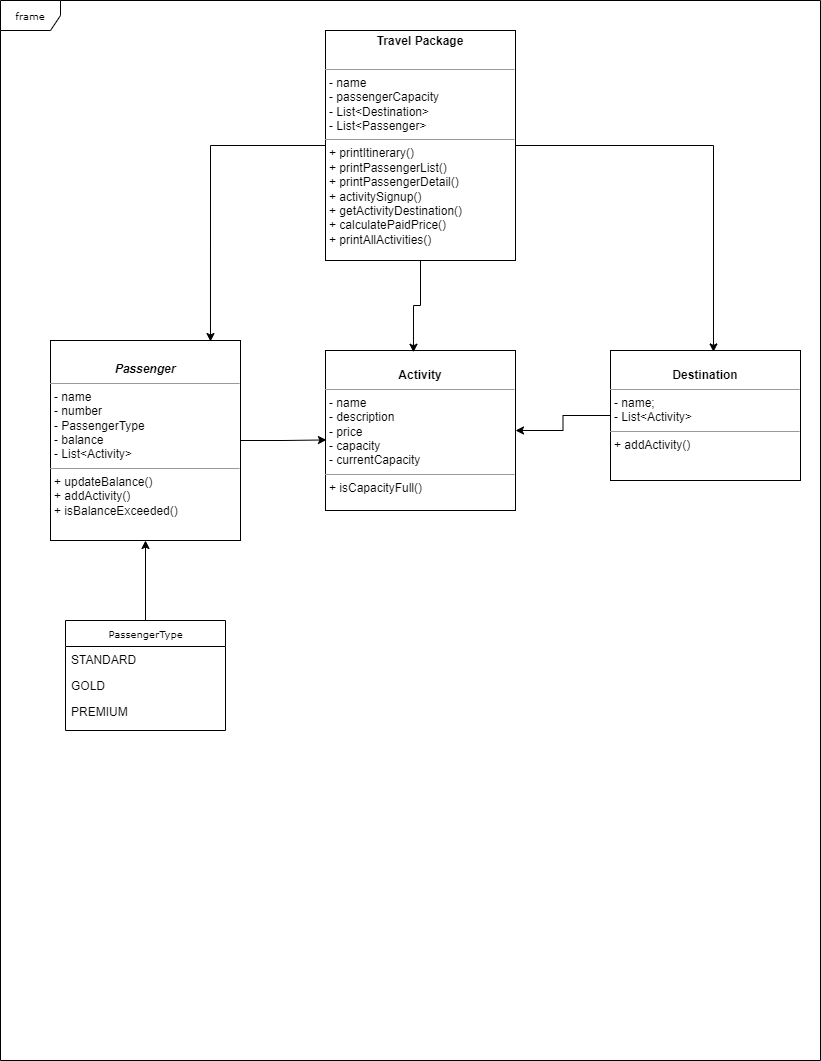

The diagram above was exported from draw.io. Its source (the exported page's mxGraphModel, read from the mxfile embedded in the PNG):
<mxGraphModel dx="1050" dy="579" grid="1" gridSize="10" guides="1" tooltips="1" connect="1" arrows="1" fold="1" page="1" pageScale="1" pageWidth="850" pageHeight="1100" math="0" shadow="0">
  <root>
    <mxCell id="0" />
    <mxCell id="1" parent="0" />
    <mxCell id="B6UtcR6f5ACjmem4QLFt-1" value="frame" style="shape=umlFrame;whiteSpace=wrap;html=1;rounded=0;shadow=0;comic=0;labelBackgroundColor=none;strokeWidth=1;fontFamily=Verdana;fontSize=10;align=center;" vertex="1" parent="1">
      <mxGeometry x="20" y="20" width="820" height="1060" as="geometry" />
    </mxCell>
    <mxCell id="B6UtcR6f5ACjmem4QLFt-2" style="edgeStyle=orthogonalEdgeStyle;rounded=0;orthogonalLoop=1;jettySize=auto;html=1;entryX=0.5;entryY=1;entryDx=0;entryDy=0;" edge="1" parent="1" source="B6UtcR6f5ACjmem4QLFt-3" target="B6UtcR6f5ACjmem4QLFt-9">
      <mxGeometry relative="1" as="geometry" />
    </mxCell>
    <mxCell id="B6UtcR6f5ACjmem4QLFt-3" value="PassengerType" style="swimlane;html=1;fontStyle=0;childLayout=stackLayout;horizontal=1;startSize=26;fillColor=none;horizontalStack=0;resizeParent=1;resizeLast=0;collapsible=1;marginBottom=0;swimlaneFillColor=#ffffff;rounded=0;shadow=0;comic=0;labelBackgroundColor=none;strokeWidth=1;fontFamily=Verdana;fontSize=10;align=center;" vertex="1" parent="1">
      <mxGeometry x="85" y="640" width="160" height="110" as="geometry" />
    </mxCell>
    <mxCell id="B6UtcR6f5ACjmem4QLFt-4" value="STANDARD" style="text;html=1;strokeColor=none;fillColor=none;align=left;verticalAlign=top;spacingLeft=4;spacingRight=4;whiteSpace=wrap;overflow=hidden;rotatable=0;points=[[0,0.5],[1,0.5]];portConstraint=eastwest;" vertex="1" parent="B6UtcR6f5ACjmem4QLFt-3">
      <mxGeometry y="26" width="160" height="26" as="geometry" />
    </mxCell>
    <mxCell id="B6UtcR6f5ACjmem4QLFt-5" value="GOLD" style="text;html=1;strokeColor=none;fillColor=none;align=left;verticalAlign=top;spacingLeft=4;spacingRight=4;whiteSpace=wrap;overflow=hidden;rotatable=0;points=[[0,0.5],[1,0.5]];portConstraint=eastwest;" vertex="1" parent="B6UtcR6f5ACjmem4QLFt-3">
      <mxGeometry y="52" width="160" height="26" as="geometry" />
    </mxCell>
    <mxCell id="B6UtcR6f5ACjmem4QLFt-6" value="PREMIUM" style="text;html=1;strokeColor=none;fillColor=none;align=left;verticalAlign=top;spacingLeft=4;spacingRight=4;whiteSpace=wrap;overflow=hidden;rotatable=0;points=[[0,0.5],[1,0.5]];portConstraint=eastwest;" vertex="1" parent="B6UtcR6f5ACjmem4QLFt-3">
      <mxGeometry y="78" width="160" height="26" as="geometry" />
    </mxCell>
    <mxCell id="B6UtcR6f5ACjmem4QLFt-7" value="&lt;p style=&quot;margin:0px;margin-top:4px;text-align:center;&quot;&gt;&lt;br&gt;&lt;b&gt;Activity&lt;/b&gt;&lt;/p&gt;&lt;hr size=&quot;1&quot;&gt;&lt;p style=&quot;margin:0px;margin-left:4px;&quot;&gt;- name&lt;br&gt;-&amp;nbsp;description&lt;/p&gt;&lt;p style=&quot;margin:0px;margin-left:4px;&quot;&gt;-&amp;nbsp;price&lt;/p&gt;&lt;p style=&quot;margin:0px;margin-left:4px;&quot;&gt;-&amp;nbsp;capacity&lt;/p&gt;&lt;p style=&quot;margin:0px;margin-left:4px;&quot;&gt;-&amp;nbsp;currentCapacity&lt;/p&gt;&lt;hr size=&quot;1&quot;&gt;&lt;p style=&quot;margin:0px;margin-left:4px;&quot;&gt;+ isCapacityFull()&lt;br style=&quot;border-color: var(--border-color);&quot;&gt;&lt;br&gt;&lt;/p&gt;" style="verticalAlign=top;align=left;overflow=fill;fontSize=12;fontFamily=Helvetica;html=1;rounded=0;shadow=0;comic=0;labelBackgroundColor=none;strokeWidth=1" vertex="1" parent="1">
      <mxGeometry x="345" y="370" width="190" height="160" as="geometry" />
    </mxCell>
    <mxCell id="B6UtcR6f5ACjmem4QLFt-8" value="&lt;p style=&quot;margin:0px;margin-top:4px;text-align:center;&quot;&gt;&lt;b style=&quot;border-color: var(--border-color);&quot;&gt;Travel Package&lt;/b&gt;&lt;br&gt;&lt;br&gt;&lt;/p&gt;&lt;hr size=&quot;1&quot;&gt;&lt;p style=&quot;margin:0px;margin-left:4px;&quot;&gt;- name&lt;br&gt;- passengerCapacity&lt;/p&gt;&lt;p style=&quot;margin:0px;margin-left:4px;&quot;&gt;- List&amp;lt;Destination&amp;gt;&lt;/p&gt;&lt;p style=&quot;margin:0px;margin-left:4px;&quot;&gt;- List&amp;lt;Passenger&amp;gt;&lt;/p&gt;&lt;hr size=&quot;1&quot;&gt;&lt;p style=&quot;margin:0px;margin-left:4px;&quot;&gt;+ printItinerary()&lt;br&gt;+ printPassengerList()&lt;/p&gt;&lt;p style=&quot;margin:0px;margin-left:4px;&quot;&gt;+&amp;nbsp;printPassengerDetail()&lt;/p&gt;&lt;p style=&quot;margin:0px;margin-left:4px;&quot;&gt;+&amp;nbsp;activitySignup()&lt;/p&gt;&lt;p style=&quot;margin:0px;margin-left:4px;&quot;&gt;+&amp;nbsp;getActivityDestination()&lt;/p&gt;&lt;p style=&quot;margin:0px;margin-left:4px;&quot;&gt;+&amp;nbsp;calculatePaidPrice()&lt;/p&gt;&lt;p style=&quot;margin:0px;margin-left:4px;&quot;&gt;+&amp;nbsp;printAllActivities()&lt;/p&gt;&lt;p style=&quot;margin:0px;margin-left:4px;&quot;&gt;&lt;br&gt;&lt;/p&gt;&lt;p style=&quot;margin:0px;margin-left:4px;&quot;&gt;&lt;br&gt;&lt;/p&gt;" style="verticalAlign=top;align=left;overflow=fill;fontSize=12;fontFamily=Helvetica;html=1;rounded=0;shadow=0;comic=0;labelBackgroundColor=none;strokeWidth=1" vertex="1" parent="1">
      <mxGeometry x="345" y="50" width="190" height="230" as="geometry" />
    </mxCell>
    <mxCell id="B6UtcR6f5ACjmem4QLFt-9" value="&lt;p style=&quot;margin:0px;margin-top:4px;text-align:center;&quot;&gt;&lt;i style=&quot;background-color: initial;&quot;&gt;&lt;br&gt;&lt;/i&gt;&lt;/p&gt;&lt;p style=&quot;margin:0px;margin-top:4px;text-align:center;&quot;&gt;&lt;i style=&quot;background-color: initial;&quot;&gt;&lt;b&gt;Passenger&lt;/b&gt;&lt;/i&gt;&lt;br&gt;&lt;/p&gt;&lt;hr size=&quot;1&quot;&gt;&lt;p style=&quot;margin:0px;margin-left:4px;&quot;&gt;- name&lt;br&gt;- number&lt;/p&gt;&lt;p style=&quot;margin:0px;margin-left:4px;&quot;&gt;- PassengerType&lt;/p&gt;&lt;p style=&quot;margin:0px;margin-left:4px;&quot;&gt;- balance&lt;/p&gt;&lt;p style=&quot;margin:0px;margin-left:4px;&quot;&gt;- List&amp;lt;Activity&amp;gt;&lt;/p&gt;&lt;hr size=&quot;1&quot;&gt;&lt;p style=&quot;margin:0px;margin-left:4px;&quot;&gt;+ updateBalance()&lt;br&gt;+ addActivity()&lt;/p&gt;&lt;p style=&quot;margin:0px;margin-left:4px;&quot;&gt;+&amp;nbsp;isBalanceExceeded()&lt;/p&gt;" style="verticalAlign=top;align=left;overflow=fill;fontSize=12;fontFamily=Helvetica;html=1;rounded=0;shadow=0;comic=0;labelBackgroundColor=none;strokeWidth=1" vertex="1" parent="1">
      <mxGeometry x="70" y="360" width="190" height="200" as="geometry" />
    </mxCell>
    <mxCell id="B6UtcR6f5ACjmem4QLFt-16" style="edgeStyle=orthogonalEdgeStyle;rounded=0;orthogonalLoop=1;jettySize=auto;html=1;entryX=1;entryY=0.5;entryDx=0;entryDy=0;" edge="1" parent="1" source="B6UtcR6f5ACjmem4QLFt-10" target="B6UtcR6f5ACjmem4QLFt-7">
      <mxGeometry relative="1" as="geometry" />
    </mxCell>
    <mxCell id="B6UtcR6f5ACjmem4QLFt-10" value="&lt;p style=&quot;margin:0px;margin-top:4px;text-align:center;&quot;&gt;&lt;br&gt;&lt;b&gt;Destination&lt;/b&gt;&lt;br&gt;&lt;/p&gt;&lt;hr size=&quot;1&quot;&gt;&lt;p style=&quot;margin:0px;margin-left:4px;&quot;&gt;- name;&lt;br&gt;- List&amp;lt;Activity&amp;gt;&lt;/p&gt;&lt;hr size=&quot;1&quot;&gt;&lt;p style=&quot;margin:0px;margin-left:4px;&quot;&gt;+&amp;nbsp;addActivity()&lt;br&gt;&lt;br&gt;&lt;/p&gt;" style="verticalAlign=top;align=left;overflow=fill;fontSize=12;fontFamily=Helvetica;html=1;rounded=0;shadow=0;comic=0;labelBackgroundColor=none;strokeWidth=1" vertex="1" parent="1">
      <mxGeometry x="630" y="370" width="190" height="130" as="geometry" />
    </mxCell>
    <mxCell id="B6UtcR6f5ACjmem4QLFt-11" style="edgeStyle=orthogonalEdgeStyle;rounded=0;orthogonalLoop=1;jettySize=auto;html=1;entryX=0.842;entryY=0.005;entryDx=0;entryDy=0;entryPerimeter=0;" edge="1" parent="1" source="B6UtcR6f5ACjmem4QLFt-8" target="B6UtcR6f5ACjmem4QLFt-9">
      <mxGeometry relative="1" as="geometry" />
    </mxCell>
    <mxCell id="B6UtcR6f5ACjmem4QLFt-12" style="edgeStyle=orthogonalEdgeStyle;rounded=0;orthogonalLoop=1;jettySize=auto;html=1;entryX=0.542;entryY=0.011;entryDx=0;entryDy=0;entryPerimeter=0;" edge="1" parent="1" source="B6UtcR6f5ACjmem4QLFt-8" target="B6UtcR6f5ACjmem4QLFt-10">
      <mxGeometry relative="1" as="geometry" />
    </mxCell>
    <mxCell id="B6UtcR6f5ACjmem4QLFt-13" style="edgeStyle=orthogonalEdgeStyle;rounded=0;orthogonalLoop=1;jettySize=auto;html=1;entryX=0.463;entryY=0.011;entryDx=0;entryDy=0;entryPerimeter=0;" edge="1" parent="1" source="B6UtcR6f5ACjmem4QLFt-8" target="B6UtcR6f5ACjmem4QLFt-7">
      <mxGeometry relative="1" as="geometry" />
    </mxCell>
    <mxCell id="B6UtcR6f5ACjmem4QLFt-17" style="edgeStyle=orthogonalEdgeStyle;rounded=0;orthogonalLoop=1;jettySize=auto;html=1;entryX=0.005;entryY=0.559;entryDx=0;entryDy=0;entryPerimeter=0;" edge="1" parent="1" source="B6UtcR6f5ACjmem4QLFt-9" target="B6UtcR6f5ACjmem4QLFt-7">
      <mxGeometry relative="1" as="geometry" />
    </mxCell>
  </root>
</mxGraphModel>